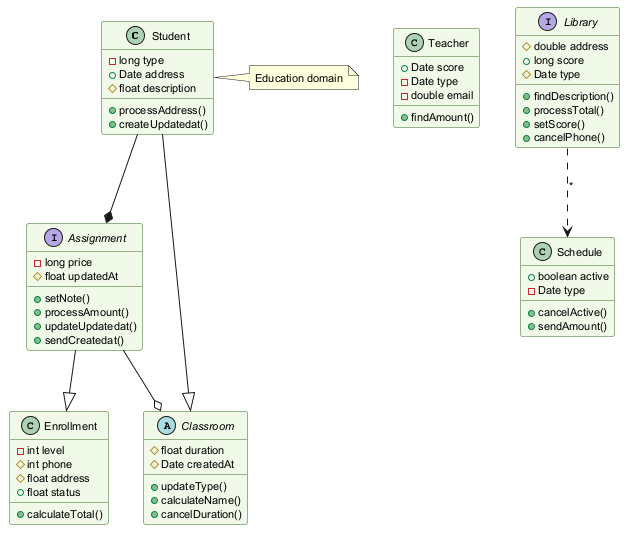

The diagram above was rendered by PlantUML. Its source (embedded in the PNG):
@startuml
skinparam backgroundColor #FFFFFF
skinparam classBackgroundColor #F1F8E9
skinparam classBorderColor #33691E
skinparam defaultFontSize 11
class Student {
  -long type
  +Date address
  #float description
  +processAddress()
  +createUpdatedat()
}
interface Assignment {
  -long price
  #float updatedAt
  +setNote()
  +processAmount()
  +updateUpdatedat()
  +sendCreatedat()
}
abstract class Classroom {
  #float duration
  #Date createdAt
  +updateType()
  +calculateName()
  +cancelDuration()
}
class Teacher {
  +Date score
  -Date type
  -double email
  +findAmount()
}
class Enrollment {
  -int level
  #int phone
  #float address
  +float status
  +calculateTotal()
}
class Schedule {
  +boolean active
  -Date type
  +cancelActive()
  +sendAmount()
}
interface Library {
  #double address
  +long score
  #Date type
  +findDescription()
  +processTotal()
  +setScore()
  +cancelPhone()
}
Library ..> Schedule : "*"
Assignment --|> Enrollment
Student --* Assignment
Student --|> Classroom
Assignment --o Classroom
note right of Student : Education domain
@enduml